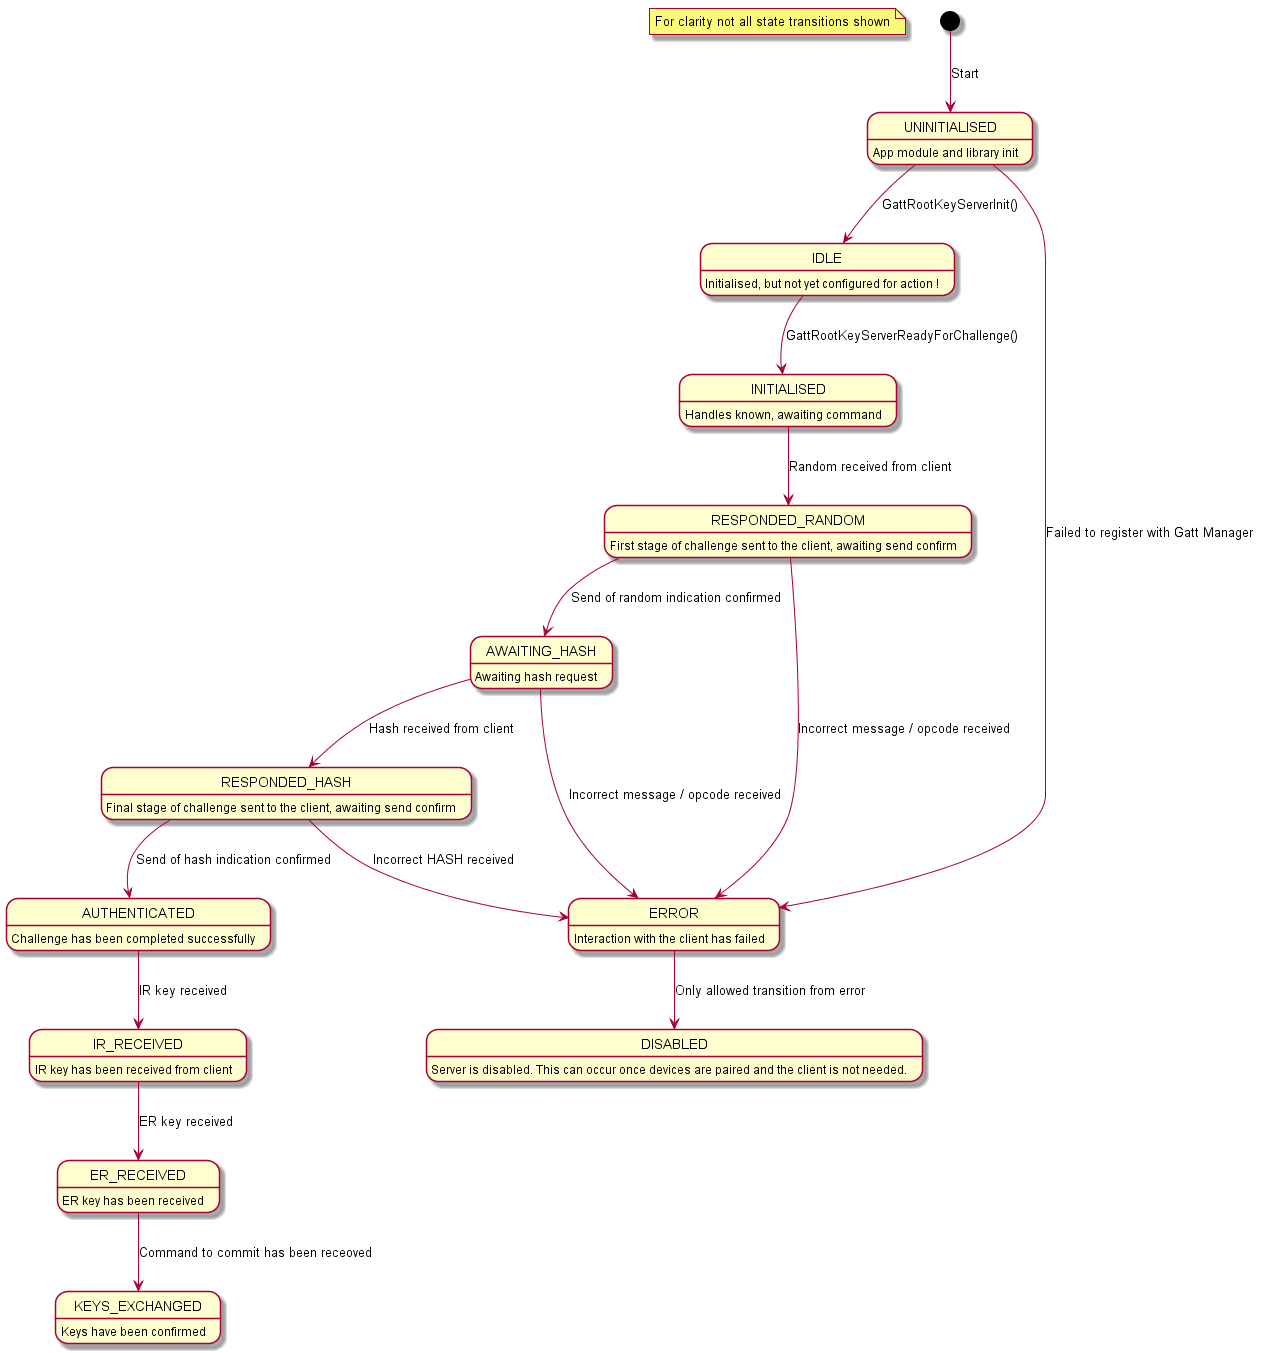

The diagram above was rendered by PlantUML. Its source (embedded in the PNG):
@startuml inline_umlgraph_5.png
    note "For clarity not all state transitions shown" as N1

    [*] -down-> UNINITIALISED : Start

    UNINITIALISED : App module and library init
    UNINITIALISED --> IDLE : GattRootKeyServerInit()
    UNINITIALISED --> ERROR : Failed to register with Gatt Manager

    DISABLED : Server is disabled. This can occur once devices are paired and the client is not needed.

    IDLE : Initialised, but not yet configured for action !
    IDLE --> INITIALISED : GattRootKeyServerReadyForChallenge()

    INITIALISED : Handles known, awaiting command
    INITIALISED --> RESPONDED_RANDOM : Random received from client

    RESPONDED_RANDOM : First stage of challenge sent to the client, awaiting send confirm
    RESPONDED_RANDOM --> AWAITING_HASH : Send of random indication confirmed
    RESPONDED_RANDOM --> ERROR : Incorrect message / opcode received

    AWAITING_HASH : Awaiting hash request
    AWAITING_HASH --> RESPONDED_HASH : Hash received from client
    AWAITING_HASH --> ERROR : Incorrect message / opcode received

    RESPONDED_HASH : Final stage of challenge sent to the client, awaiting send confirm
    RESPONDED_HASH --> AUTHENTICATED :Send of hash indication confirmed
    RESPONDED_HASH --> ERROR : Incorrect HASH received

    AUTHENTICATED : Challenge has been completed successfully
    AUTHENTICATED --> IR_RECEIVED : IR key received

    IR_RECEIVED : IR key has been received from client
    IR_RECEIVED --> ER_RECEIVED : ER key received

    ER_RECEIVED : ER key has been received 
    ER_RECEIVED --> KEYS_EXCHANGED : Command to commit has been receoved

    KEYS_EXCHANGED : Keys have been confirmed

    ERROR : Interaction with the client has failed
    ERROR --> DISABLED: Only allowed transition from error
@enduml